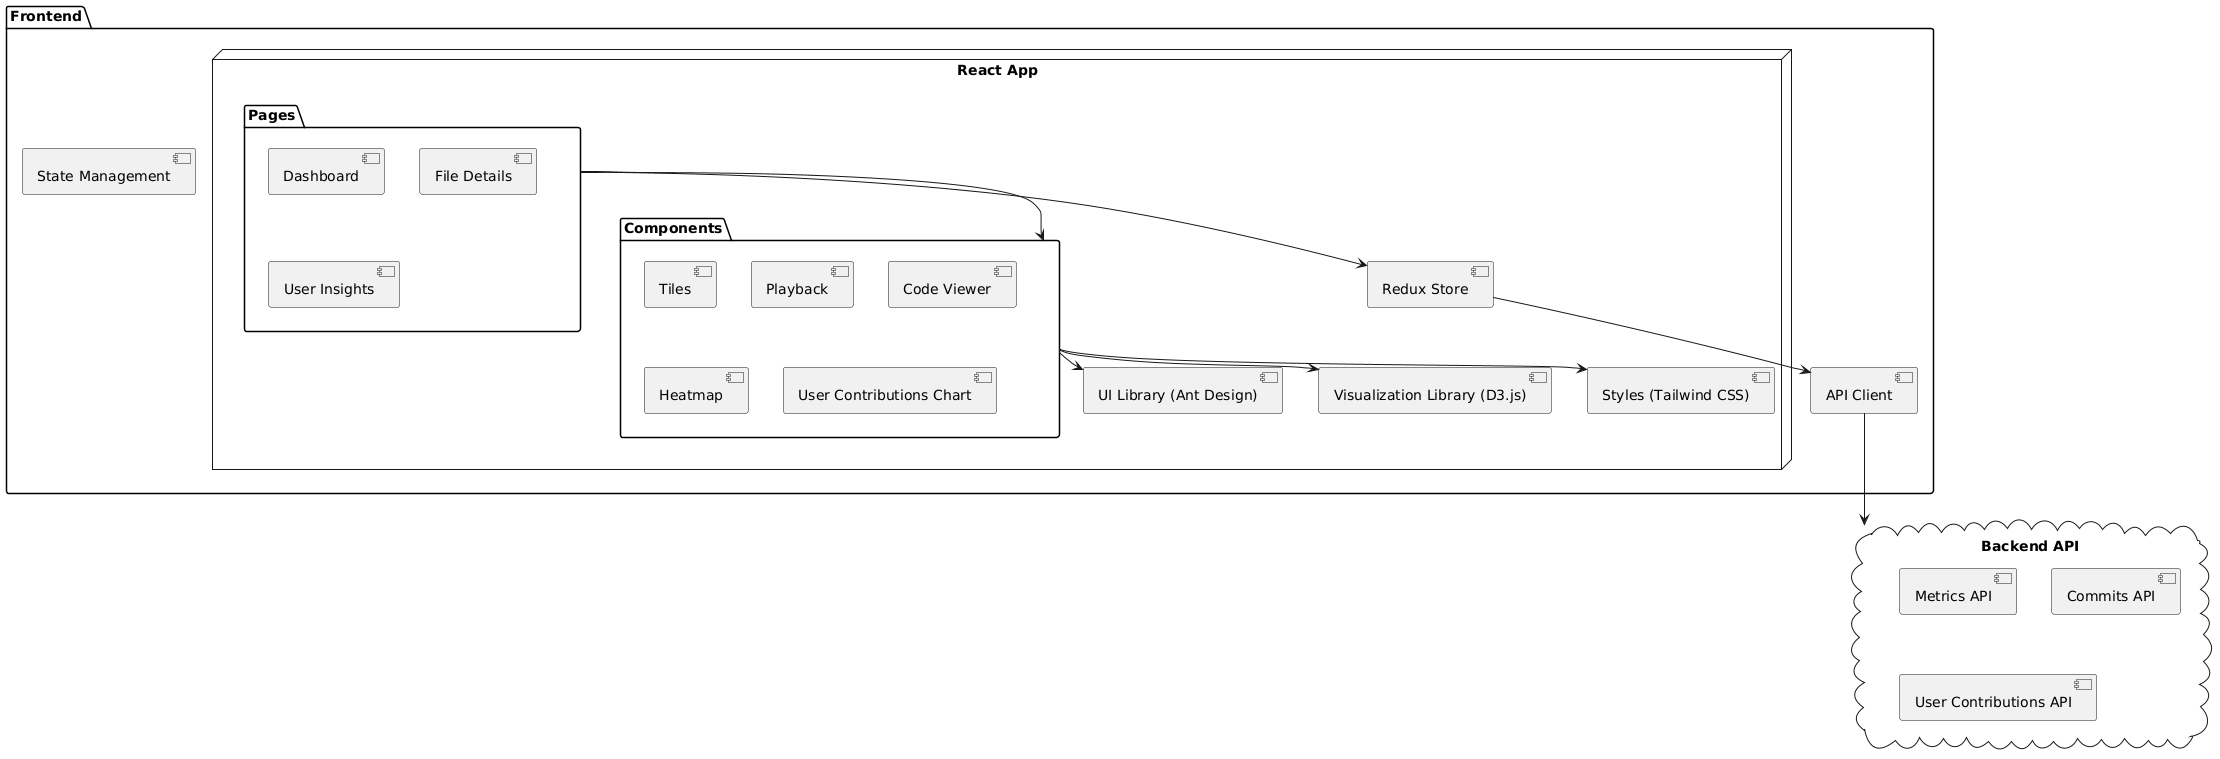

The diagram above was rendered by PlantUML. Its source (embedded in the PNG):
@startuml
package "Frontend" {
    node "React App" {
        [Pages] --> [Components]
        [Components] --> [UI Library (Ant Design)]
        [Components] --> [Visualization Library (D3.js)]
        [Components] --> [Styles (Tailwind CSS)]
        [Pages] --> [Redux Store]
    }

    package "Components" {
        [Tiles]
        [Playback]
        [Code Viewer]
        [Heatmap]
        [User Contributions Chart]
    }

    package "Pages" {
        [Dashboard]
        [File Details]
        [User Insights]
    }

    component "State Management" {
        [Redux Store]
    }

    [Redux Store] --> [API Client]
}

cloud "Backend API" {
    [Metrics API]
    [Commits API]
    [User Contributions API]
}

[API Client] --> [Backend API]
@enduml